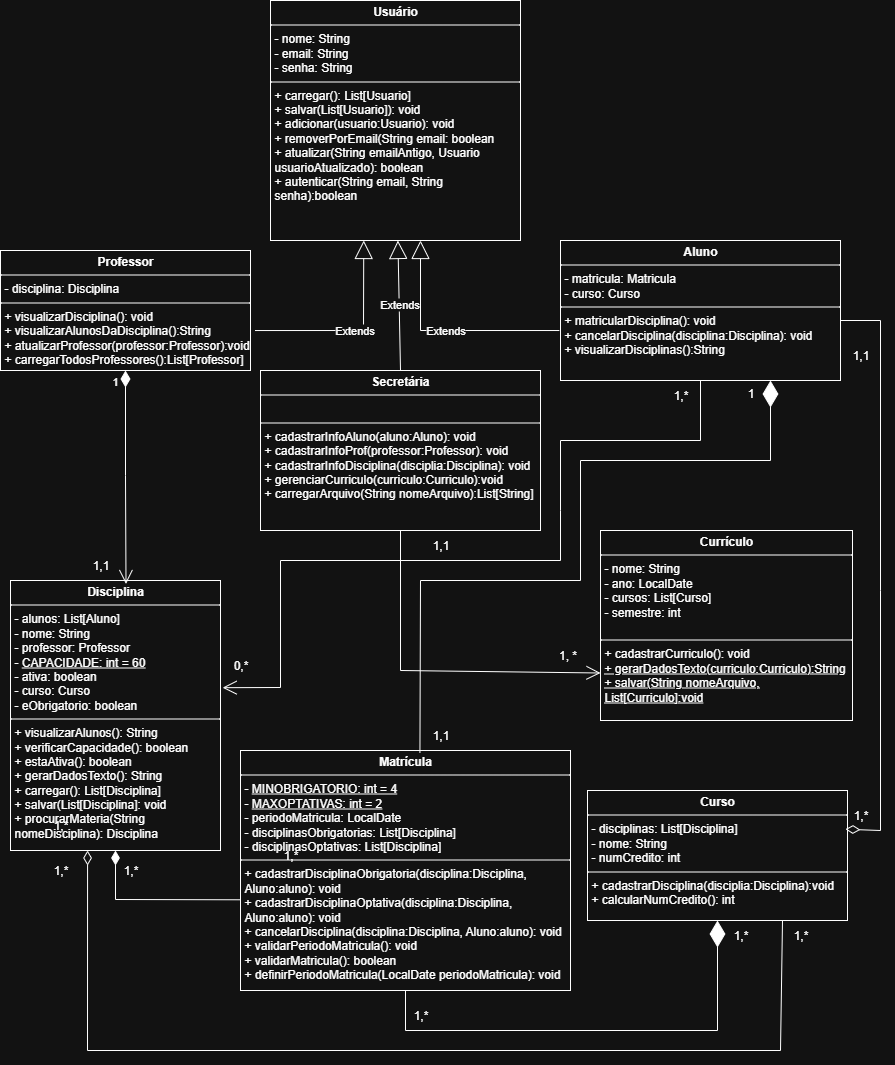

The diagram above was exported from draw.io. Its source (the exported page's mxGraphModel, read from the mxfile embedded in the PNG):
<mxGraphModel dx="2063" dy="2185" grid="1" gridSize="10" guides="1" tooltips="1" connect="1" arrows="1" fold="1" page="1" pageScale="1" pageWidth="827" pageHeight="1169" math="0" shadow="0">
  <root>
    <mxCell id="0" />
    <mxCell id="1" parent="0" />
    <mxCell id="cA6EcAL5OGNe58tjFipc-5" value="&lt;p style=&quot;margin:0px;margin-top:4px;text-align:center;&quot;&gt;&lt;b&gt;Aluno&lt;/b&gt;&lt;/p&gt;&lt;hr size=&quot;1&quot; style=&quot;border-style:solid;&quot;&gt;&lt;p style=&quot;margin:0px;margin-left:4px;&quot;&gt;- matricula: Matricula&lt;/p&gt;&lt;p style=&quot;margin:0px;margin-left:4px;&quot;&gt;&lt;span style=&quot;background-color: transparent; color: light-dark(rgb(0, 0, 0), rgb(255, 255, 255));&quot;&gt;- curso: Curso&lt;/span&gt;&lt;/p&gt;&lt;hr size=&quot;1&quot; style=&quot;border-style:solid;&quot;&gt;&lt;p style=&quot;margin:0px;margin-left:4px;&quot;&gt;+ matricularDisciplina(): void&lt;/p&gt;&lt;p style=&quot;margin:0px;margin-left:4px;&quot;&gt;+ cancelarDisciplina(disciplina:Disciplina): void&lt;/p&gt;&lt;p style=&quot;margin:0px;margin-left:4px;&quot;&gt;+ visualizarDisciplinas():String&lt;/p&gt;" style="verticalAlign=top;align=left;overflow=fill;html=1;whiteSpace=wrap;" parent="1" vertex="1">
      <mxGeometry x="540" y="200" width="280" height="140" as="geometry" />
    </mxCell>
    <mxCell id="cA6EcAL5OGNe58tjFipc-6" value="&lt;p style=&quot;margin:0px;margin-top:4px;text-align:center;&quot;&gt;&lt;b&gt;Professor&lt;/b&gt;&lt;/p&gt;&lt;hr size=&quot;1&quot; style=&quot;border-style:solid;&quot;&gt;&lt;p style=&quot;margin: 0px 0px 0px 4px;&quot;&gt;&lt;span style=&quot;background-color: transparent; color: light-dark(rgb(0, 0, 0), rgb(255, 255, 255));&quot;&gt;- disciplina: Disciplina&lt;/span&gt;&lt;/p&gt;&lt;hr size=&quot;1&quot; style=&quot;border-style:solid;&quot;&gt;&lt;p style=&quot;margin:0px;margin-left:4px;&quot;&gt;+ visualizarDisciplina(): void&lt;/p&gt;&lt;p style=&quot;margin:0px;margin-left:4px;&quot;&gt;+ visualizarAlunosDaDisciplina():String&lt;/p&gt;&lt;p style=&quot;margin:0px;margin-left:4px;&quot;&gt;+ atualizarProfessor(professor:Professor):void&lt;/p&gt;&lt;p style=&quot;margin:0px;margin-left:4px;&quot;&gt;+ carregarTodosProfessores():List[Professor]&lt;/p&gt;" style="verticalAlign=top;align=left;overflow=fill;html=1;whiteSpace=wrap;" parent="1" vertex="1">
      <mxGeometry x="-20" y="210" width="250" height="120" as="geometry" />
    </mxCell>
    <mxCell id="cA6EcAL5OGNe58tjFipc-7" value="&lt;p style=&quot;margin:0px;margin-top:4px;text-align:center;&quot;&gt;&lt;b&gt;Usuário&lt;/b&gt;&lt;/p&gt;&lt;hr size=&quot;1&quot; style=&quot;border-style:solid;&quot;&gt;&lt;p style=&quot;margin: 0px 0px 0px 4px;&quot;&gt;- nome: String&lt;/p&gt;&lt;p style=&quot;margin: 0px 0px 0px 4px;&quot;&gt;- email: String&lt;/p&gt;&lt;p style=&quot;margin: 0px 0px 0px 4px;&quot;&gt;- senha: String&lt;/p&gt;&lt;hr size=&quot;1&quot; style=&quot;border-style:solid;&quot;&gt;&lt;p style=&quot;margin:0px;margin-left:4px;&quot;&gt;+ carregar(): List[Usuario]&lt;/p&gt;&lt;p style=&quot;margin:0px;margin-left:4px;&quot;&gt;+ salvar(List[Usuario]): void&lt;/p&gt;&lt;p style=&quot;margin:0px;margin-left:4px;&quot;&gt;+ adicionar(usuario:Usuario): void&lt;/p&gt;&lt;p style=&quot;margin:0px;margin-left:4px;&quot;&gt;+ removerPorEmail(String email: boolean&lt;/p&gt;&lt;p style=&quot;margin:0px;margin-left:4px;&quot;&gt;+ atualizar(String emailAntigo, Usuario usuarioAtualizado): boolean&lt;/p&gt;&lt;p style=&quot;margin:0px;margin-left:4px;&quot;&gt;+ autenticar(String email, String senha):boolean&lt;/p&gt;&lt;p style=&quot;margin:0px;margin-left:4px;&quot;&gt;&lt;br&gt;&lt;/p&gt;" style="verticalAlign=top;align=left;overflow=fill;html=1;whiteSpace=wrap;" parent="1" vertex="1">
      <mxGeometry x="250" y="-40" width="250" height="240" as="geometry" />
    </mxCell>
    <mxCell id="cA6EcAL5OGNe58tjFipc-8" value="Extends" style="endArrow=block;endSize=16;endFill=0;html=1;rounded=0;exitX=1.018;exitY=0.667;exitDx=0;exitDy=0;exitPerimeter=0;entryX=0.373;entryY=1;entryDx=0;entryDy=0;entryPerimeter=0;" parent="1" source="cA6EcAL5OGNe58tjFipc-6" edge="1" target="cA6EcAL5OGNe58tjFipc-7">
      <mxGeometry width="160" relative="1" as="geometry">
        <mxPoint x="230" y="340" as="sourcePoint" />
        <mxPoint x="343.2653061224489" y="180" as="targetPoint" />
        <Array as="points">
          <mxPoint x="343" y="290" />
        </Array>
      </mxGeometry>
    </mxCell>
    <mxCell id="cA6EcAL5OGNe58tjFipc-9" value="Extends" style="endArrow=block;endSize=16;endFill=0;html=1;rounded=0;exitX=-0.004;exitY=0.643;exitDx=0;exitDy=0;exitPerimeter=0;entryX=0.6;entryY=1;entryDx=0;entryDy=0;entryPerimeter=0;" parent="1" source="cA6EcAL5OGNe58tjFipc-5" target="cA6EcAL5OGNe58tjFipc-7" edge="1">
      <mxGeometry width="160" relative="1" as="geometry">
        <mxPoint x="540" y="288" as="sourcePoint" />
        <mxPoint x="400" y="172" as="targetPoint" />
        <Array as="points">
          <mxPoint x="400" y="290" />
        </Array>
      </mxGeometry>
    </mxCell>
    <mxCell id="cA6EcAL5OGNe58tjFipc-11" value="&lt;p style=&quot;margin:0px;margin-top:4px;text-align:center;&quot;&gt;&lt;b&gt;Secretária&lt;/b&gt;&lt;/p&gt;&lt;hr size=&quot;1&quot; style=&quot;border-style:solid;&quot;&gt;&lt;p style=&quot;margin:0px;margin-left:4px;&quot;&gt;&lt;br&gt;&lt;/p&gt;&lt;hr size=&quot;1&quot; style=&quot;border-style:solid;&quot;&gt;&lt;p style=&quot;margin:0px;margin-left:4px;&quot;&gt;&lt;span style=&quot;background-color: transparent; color: light-dark(rgb(0, 0, 0), rgb(255, 255, 255));&quot;&gt;+ cadastrarInfoAluno(aluno:Aluno): void&lt;/span&gt;&lt;/p&gt;&lt;p style=&quot;margin: 0px 0px 0px 4px;&quot;&gt;+ cadastrarInfoProf(professor:Professor): void&lt;/p&gt;&lt;p style=&quot;margin: 0px 0px 0px 4px;&quot;&gt;+ cadastrarInfoDisciplina(disciplia:Disciplina): void&lt;/p&gt;&lt;p style=&quot;margin: 0px 0px 0px 4px;&quot;&gt;+ gerenciarCurriculo(curriculo:Curriculo):void&lt;/p&gt;&lt;p style=&quot;margin: 0px 0px 0px 4px;&quot;&gt;+ carregarArquivo(String nomeArquivo):List[String]&lt;/p&gt;&lt;p style=&quot;margin: 0px 0px 0px 4px;&quot;&gt;&lt;br&gt;&lt;/p&gt;&lt;p style=&quot;margin:0px;margin-left:4px;&quot;&gt;&lt;br&gt;&lt;/p&gt;" style="verticalAlign=top;align=left;overflow=fill;html=1;whiteSpace=wrap;" parent="1" vertex="1">
      <mxGeometry x="240" y="330" width="280" height="160" as="geometry" />
    </mxCell>
    <mxCell id="cA6EcAL5OGNe58tjFipc-12" value="Extends" style="endArrow=block;endSize=16;endFill=0;html=1;rounded=0;exitX=0.5;exitY=0;exitDx=0;exitDy=0;" parent="1" source="cA6EcAL5OGNe58tjFipc-11" target="cA6EcAL5OGNe58tjFipc-7" edge="1">
      <mxGeometry width="160" relative="1" as="geometry">
        <mxPoint x="330" y="250" as="sourcePoint" />
        <mxPoint x="490" y="250" as="targetPoint" />
      </mxGeometry>
    </mxCell>
    <mxCell id="cA6EcAL5OGNe58tjFipc-13" value="&lt;p style=&quot;margin:0px;margin-top:4px;text-align:center;&quot;&gt;&lt;b&gt;Disciplina&lt;/b&gt;&lt;/p&gt;&lt;hr size=&quot;1&quot; style=&quot;border-style:solid;&quot;&gt;&lt;p style=&quot;margin:0px;margin-left:4px;&quot;&gt;- alunos: List[Aluno]&lt;/p&gt;&lt;p style=&quot;margin:0px;margin-left:4px;&quot;&gt;- nome: String&lt;/p&gt;&lt;p style=&quot;margin:0px;margin-left:4px;&quot;&gt;- professor: Professor&lt;/p&gt;&lt;p style=&quot;margin:0px;margin-left:4px;&quot;&gt;- &lt;u&gt;CAPACIDADE: int = 60&lt;/u&gt;&lt;/p&gt;&lt;p style=&quot;margin:0px;margin-left:4px;&quot;&gt;- ativa: boolean&lt;/p&gt;&lt;p style=&quot;margin:0px;margin-left:4px;&quot;&gt;- curso: Curso&lt;/p&gt;&lt;p style=&quot;margin:0px;margin-left:4px;&quot;&gt;- eObrigatorio: boolean&lt;/p&gt;&lt;hr size=&quot;1&quot; style=&quot;border-style:solid;&quot;&gt;&lt;p style=&quot;margin:0px;margin-left:4px;&quot;&gt;+ visualizarAlunos(): String&lt;/p&gt;&lt;p style=&quot;margin:0px;margin-left:4px;&quot;&gt;+ verificarCapacidade(): boolean&lt;/p&gt;&lt;p style=&quot;margin:0px;margin-left:4px;&quot;&gt;+ estaAtiva(): boolean&lt;/p&gt;&lt;p style=&quot;margin:0px;margin-left:4px;&quot;&gt;+ gerarDadosTexto(): String&lt;/p&gt;&lt;p style=&quot;margin:0px;margin-left:4px;&quot;&gt;+ carregar(): List[Disciplina]&lt;/p&gt;&lt;p style=&quot;margin:0px;margin-left:4px;&quot;&gt;+ salvar(List[Disciplina]: void&lt;/p&gt;&lt;p style=&quot;margin:0px;margin-left:4px;&quot;&gt;+ procurarMateria(String nomeDisciplina): Disciplina&lt;/p&gt;&lt;p style=&quot;margin:0px;margin-left:4px;&quot;&gt;&lt;br&gt;&lt;/p&gt;&lt;p style=&quot;margin:0px;margin-left:4px;&quot;&gt;&lt;br&gt;&lt;/p&gt;" style="verticalAlign=top;align=left;overflow=fill;html=1;whiteSpace=wrap;" parent="1" vertex="1">
      <mxGeometry x="-10" y="540" width="210" height="270" as="geometry" />
    </mxCell>
    <mxCell id="cA6EcAL5OGNe58tjFipc-14" value="&lt;p style=&quot;margin:0px;margin-top:4px;text-align:center;&quot;&gt;&lt;b&gt;Curso&lt;/b&gt;&lt;/p&gt;&lt;hr size=&quot;1&quot; style=&quot;border-style:solid;&quot;&gt;&lt;p style=&quot;margin:0px;margin-left:4px;&quot;&gt;- disciplinas: List[Disciplina]&lt;/p&gt;&lt;p style=&quot;margin:0px;margin-left:4px;&quot;&gt;- nome: String&lt;/p&gt;&lt;p style=&quot;margin:0px;margin-left:4px;&quot;&gt;- numCredito: int&lt;/p&gt;&lt;hr size=&quot;1&quot; style=&quot;border-style:solid;&quot;&gt;&lt;p style=&quot;margin:0px;margin-left:4px;&quot;&gt;+ cadastrarDisciplina(disciplia:Disciplina):void&lt;/p&gt;&lt;p style=&quot;margin:0px;margin-left:4px;&quot;&gt;+ calcularNumCredito(): int&lt;/p&gt;" style="verticalAlign=top;align=left;overflow=fill;html=1;whiteSpace=wrap;" parent="1" vertex="1">
      <mxGeometry x="567" y="750" width="260" height="130" as="geometry" />
    </mxCell>
    <mxCell id="cA6EcAL5OGNe58tjFipc-15" value="&lt;p style=&quot;margin:0px;margin-top:4px;text-align:center;&quot;&gt;&lt;b&gt;Matrícula&lt;/b&gt;&lt;/p&gt;&lt;hr size=&quot;1&quot; style=&quot;border-style:solid;&quot;&gt;&lt;p style=&quot;margin:0px;margin-left:4px;&quot;&gt;- &lt;u&gt;MINOBRIGATORIO: int = 4&lt;/u&gt;&lt;/p&gt;&lt;p style=&quot;margin:0px;margin-left:4px;&quot;&gt;- &lt;u&gt;MAXOPTATIVAS: int = 2&lt;/u&gt;&lt;/p&gt;&lt;p style=&quot;margin:0px;margin-left:4px;&quot;&gt;- periodoMatricula: LocalDate&lt;/p&gt;&lt;p style=&quot;margin:0px;margin-left:4px;&quot;&gt;- disciplinasObrigatorias: List[Disciplina]&lt;/p&gt;&lt;p style=&quot;margin:0px;margin-left:4px;&quot;&gt;- disciplinasOptativas: List[Disciplina]&lt;/p&gt;&lt;hr size=&quot;1&quot; style=&quot;border-style:solid;&quot;&gt;&lt;p style=&quot;margin:0px;margin-left:4px;&quot;&gt;+ cadastrarDisciplinaObrigatoria(disciplina:Disciplina, Aluno:aluno): void&lt;/p&gt;&lt;p style=&quot;margin:0px;margin-left:4px;&quot;&gt;+ cadastrarDisciplinaOptativa(&lt;span style=&quot;background-color: transparent; color: light-dark(rgb(0, 0, 0), rgb(255, 255, 255));&quot;&gt;disciplina:Disciplina, Aluno:aluno&lt;/span&gt;&lt;span style=&quot;background-color: transparent; color: light-dark(rgb(0, 0, 0), rgb(255, 255, 255));&quot;&gt;): void&lt;/span&gt;&lt;/p&gt;&lt;p style=&quot;margin:0px;margin-left:4px;&quot;&gt;&lt;span style=&quot;background-color: transparent; color: light-dark(rgb(0, 0, 0), rgb(255, 255, 255));&quot;&gt;+ cancelarDisciplina(&lt;/span&gt;&lt;span style=&quot;background-color: transparent; color: light-dark(rgb(0, 0, 0), rgb(255, 255, 255));&quot;&gt;disciplina:Disciplina, Aluno:aluno): void&lt;/span&gt;&lt;/p&gt;&lt;p style=&quot;margin:0px;margin-left:4px;&quot;&gt;&lt;span style=&quot;background-color: transparent; color: light-dark(rgb(0, 0, 0), rgb(255, 255, 255));&quot;&gt;+ validarPeriodoMatricula(): void&lt;/span&gt;&lt;/p&gt;&lt;p style=&quot;margin:0px;margin-left:4px;&quot;&gt;&lt;span style=&quot;background-color: transparent; color: light-dark(rgb(0, 0, 0), rgb(255, 255, 255));&quot;&gt;+ validarMatricula(): boolean&lt;/span&gt;&lt;/p&gt;&lt;p style=&quot;margin:0px;margin-left:4px;&quot;&gt;&lt;span style=&quot;background-color: transparent; color: light-dark(rgb(0, 0, 0), rgb(255, 255, 255));&quot;&gt;+ definirPeriodoMatricula(LocalDate periodoMatricula): void&lt;/span&gt;&lt;/p&gt;&lt;p style=&quot;margin:0px;margin-left:4px;&quot;&gt;&lt;span style=&quot;background-color: transparent; color: light-dark(rgb(0, 0, 0), rgb(255, 255, 255));&quot;&gt;&lt;br&gt;&lt;/span&gt;&lt;/p&gt;" style="verticalAlign=top;align=left;overflow=fill;html=1;whiteSpace=wrap;" parent="1" vertex="1">
      <mxGeometry x="220" y="710" width="330" height="240" as="geometry" />
    </mxCell>
    <mxCell id="cA6EcAL5OGNe58tjFipc-18" value="1" style="endArrow=open;html=1;endSize=12;startArrow=diamondThin;startSize=14;startFill=1;edgeStyle=orthogonalEdgeStyle;align=left;verticalAlign=bottom;rounded=0;exitX=0.5;exitY=1;exitDx=0;exitDy=0;entryX=0.55;entryY=0.013;entryDx=0;entryDy=0;entryPerimeter=0;" parent="1" source="cA6EcAL5OGNe58tjFipc-6" target="cA6EcAL5OGNe58tjFipc-13" edge="1">
      <mxGeometry x="-0.8131" y="-15" relative="1" as="geometry">
        <mxPoint x="84" y="380" as="sourcePoint" />
        <mxPoint x="244" y="380" as="targetPoint" />
        <mxPoint as="offset" />
      </mxGeometry>
    </mxCell>
    <mxCell id="cA6EcAL5OGNe58tjFipc-20" value="1,*" style="text;html=1;align=center;verticalAlign=middle;resizable=0;points=[];autosize=1;strokeColor=none;fillColor=none;" parent="1" vertex="1">
      <mxGeometry x="640" y="340" width="40" height="30" as="geometry" />
    </mxCell>
    <mxCell id="cA6EcAL5OGNe58tjFipc-21" value="" style="endArrow=diamondThin;endFill=1;endSize=12;html=1;rounded=0;entryX=0.5;entryY=1;entryDx=0;entryDy=0;exitX=-0.001;exitY=0.622;exitDx=0;exitDy=0;exitPerimeter=0;" parent="1" source="cA6EcAL5OGNe58tjFipc-15" target="cA6EcAL5OGNe58tjFipc-13" edge="1">
      <mxGeometry width="160" relative="1" as="geometry">
        <mxPoint x="100" y="870" as="sourcePoint" />
        <mxPoint x="260" y="870" as="targetPoint" />
        <Array as="points">
          <mxPoint x="95" y="859" />
        </Array>
      </mxGeometry>
    </mxCell>
    <mxCell id="cA6EcAL5OGNe58tjFipc-23" value="" style="endArrow=open;endFill=1;endSize=12;html=1;rounded=0;exitX=0.5;exitY=1;exitDx=0;exitDy=0;entryX=1.01;entryY=0.397;entryDx=0;entryDy=0;entryPerimeter=0;" parent="1" source="cA6EcAL5OGNe58tjFipc-5" edge="1" target="cA6EcAL5OGNe58tjFipc-13">
      <mxGeometry width="160" relative="1" as="geometry">
        <mxPoint x="370" y="540" as="sourcePoint" />
        <mxPoint x="242" y="540" as="targetPoint" />
        <Array as="points">
          <mxPoint x="680" y="400" />
          <mxPoint x="540" y="400" />
          <mxPoint x="540" y="470" />
          <mxPoint x="540" y="520" />
          <mxPoint x="260" y="520" />
          <mxPoint x="260" y="647" />
        </Array>
      </mxGeometry>
    </mxCell>
    <mxCell id="cA6EcAL5OGNe58tjFipc-29" value="" style="endArrow=diamondThin;endFill=0;endSize=12;html=1;rounded=0;entryX=0.992;entryY=0.298;entryDx=0;entryDy=0;entryPerimeter=0;" parent="1" target="cA6EcAL5OGNe58tjFipc-14" edge="1">
      <mxGeometry width="160" relative="1" as="geometry">
        <mxPoint x="820" y="280" as="sourcePoint" />
        <mxPoint x="890" y="470" as="targetPoint" />
        <Array as="points">
          <mxPoint x="860" y="280" />
          <mxPoint x="860" y="550" />
          <mxPoint x="860" y="790" />
        </Array>
      </mxGeometry>
    </mxCell>
    <mxCell id="cA6EcAL5OGNe58tjFipc-33" value="" style="endArrow=diamondThin;endFill=0;endSize=12;html=1;rounded=0;entryX=0.367;entryY=1;entryDx=0;entryDy=0;entryPerimeter=0;exitX=0.75;exitY=1;exitDx=0;exitDy=0;" parent="1" source="cA6EcAL5OGNe58tjFipc-14" target="cA6EcAL5OGNe58tjFipc-13" edge="1">
      <mxGeometry width="160" relative="1" as="geometry">
        <mxPoint x="280" y="900" as="sourcePoint" />
        <mxPoint x="70" y="790" as="targetPoint" />
        <Array as="points">
          <mxPoint x="760" y="1010" />
          <mxPoint x="67" y="1010" />
        </Array>
      </mxGeometry>
    </mxCell>
    <mxCell id="cA6EcAL5OGNe58tjFipc-36" value="0,*" style="text;html=1;align=center;verticalAlign=middle;resizable=0;points=[];autosize=1;strokeColor=none;fillColor=none;" parent="1" vertex="1">
      <mxGeometry x="200" y="610" width="40" height="30" as="geometry" />
    </mxCell>
    <mxCell id="cA6EcAL5OGNe58tjFipc-37" value="1,1" style="text;html=1;align=center;verticalAlign=middle;resizable=0;points=[];autosize=1;strokeColor=none;fillColor=none;" parent="1" vertex="1">
      <mxGeometry x="60" y="510" width="40" height="30" as="geometry" />
    </mxCell>
    <mxCell id="cA6EcAL5OGNe58tjFipc-38" value="1,1" style="text;html=1;align=center;verticalAlign=middle;resizable=0;points=[];autosize=1;strokeColor=none;fillColor=none;" parent="1" vertex="1">
      <mxGeometry x="820" y="300" width="40" height="30" as="geometry" />
    </mxCell>
    <mxCell id="cA6EcAL5OGNe58tjFipc-39" value="1,*" style="text;html=1;align=center;verticalAlign=middle;resizable=0;points=[];autosize=1;strokeColor=none;fillColor=none;" parent="1" vertex="1">
      <mxGeometry x="820" y="760" width="40" height="30" as="geometry" />
    </mxCell>
    <mxCell id="cA6EcAL5OGNe58tjFipc-40" value="1,*" style="text;html=1;align=center;verticalAlign=middle;resizable=0;points=[];autosize=1;strokeColor=none;fillColor=none;" parent="1" vertex="1">
      <mxGeometry x="20" y="770" width="40" height="30" as="geometry" />
    </mxCell>
    <mxCell id="cA6EcAL5OGNe58tjFipc-41" value="1,*" style="text;html=1;align=center;verticalAlign=middle;resizable=0;points=[];autosize=1;strokeColor=none;fillColor=none;" parent="1" vertex="1">
      <mxGeometry x="760" y="880" width="40" height="30" as="geometry" />
    </mxCell>
    <mxCell id="cA6EcAL5OGNe58tjFipc-42" value="1,1" style="text;html=1;align=center;verticalAlign=middle;resizable=0;points=[];autosize=1;strokeColor=none;fillColor=none;" parent="1" vertex="1">
      <mxGeometry x="400" y="680" width="40" height="30" as="geometry" />
    </mxCell>
    <mxCell id="cA6EcAL5OGNe58tjFipc-43" value="1,*" style="text;html=1;align=center;verticalAlign=middle;resizable=0;points=[];autosize=1;strokeColor=none;fillColor=none;" parent="1" vertex="1">
      <mxGeometry x="380" y="960" width="40" height="30" as="geometry" />
    </mxCell>
    <mxCell id="cA6EcAL5OGNe58tjFipc-44" value="1,*" style="text;html=1;align=center;verticalAlign=middle;resizable=0;points=[];autosize=1;strokeColor=none;fillColor=none;" parent="1" vertex="1">
      <mxGeometry x="250" y="800" width="40" height="30" as="geometry" />
    </mxCell>
    <mxCell id="cA6EcAL5OGNe58tjFipc-45" value="1,*" style="text;html=1;align=center;verticalAlign=middle;resizable=0;points=[];autosize=1;strokeColor=none;fillColor=none;" parent="1" vertex="1">
      <mxGeometry x="90" y="815" width="40" height="30" as="geometry" />
    </mxCell>
    <mxCell id="ox1zXoyNDkX-6NxXmBSr-1" value="&lt;p style=&quot;margin:0px;margin-top:4px;text-align:center;&quot;&gt;&lt;b&gt;Currículo&lt;/b&gt;&lt;/p&gt;&lt;hr size=&quot;1&quot; style=&quot;border-style:solid;&quot;&gt;&lt;p style=&quot;margin:0px;margin-left:4px;&quot;&gt;- nome: String&lt;/p&gt;&lt;p style=&quot;margin:0px;margin-left:4px;&quot;&gt;- ano: LocalDate&lt;/p&gt;&lt;p style=&quot;margin:0px;margin-left:4px;&quot;&gt;- cursos: List[Curso]&lt;/p&gt;&lt;p style=&quot;margin:0px;margin-left:4px;&quot;&gt;- semestre: int&lt;/p&gt;&lt;p style=&quot;margin:0px;margin-left:4px;&quot;&gt;&lt;br&gt;&lt;/p&gt;&lt;hr size=&quot;1&quot; style=&quot;border-style:solid;&quot;&gt;&lt;p style=&quot;margin:0px;margin-left:4px;&quot;&gt;+ cadastrarCurriculo(): void&lt;/p&gt;&lt;p style=&quot;margin:0px;margin-left:4px;&quot;&gt;&lt;u&gt;+ gerarDadosTexto(curriculo:Curriculo):String&lt;/u&gt;&lt;/p&gt;&lt;p style=&quot;margin:0px;margin-left:4px;&quot;&gt;&lt;u&gt;+ salvar(String nomeArquivo, List[Curriculo]:void&lt;/u&gt;&lt;/p&gt;&lt;p style=&quot;margin:0px;margin-left:4px;&quot;&gt;&lt;br&gt;&lt;/p&gt;" style="verticalAlign=top;align=left;overflow=fill;html=1;whiteSpace=wrap;" parent="1" vertex="1">
      <mxGeometry x="580" y="490" width="252" height="190" as="geometry" />
    </mxCell>
    <mxCell id="ox1zXoyNDkX-6NxXmBSr-2" value="" style="endArrow=open;endFill=1;endSize=12;html=1;rounded=0;exitX=0.5;exitY=1;exitDx=0;exitDy=0;entryX=0;entryY=0.75;entryDx=0;entryDy=0;" parent="1" source="cA6EcAL5OGNe58tjFipc-11" edge="1" target="ox1zXoyNDkX-6NxXmBSr-1">
      <mxGeometry width="160" relative="1" as="geometry">
        <mxPoint x="380" y="600" as="sourcePoint" />
        <mxPoint x="580" y="630" as="targetPoint" />
        <Array as="points">
          <mxPoint x="380" y="630" />
        </Array>
      </mxGeometry>
    </mxCell>
    <mxCell id="ox1zXoyNDkX-6NxXmBSr-4" value="1, *" style="text;html=1;align=center;verticalAlign=middle;resizable=0;points=[];autosize=1;strokeColor=none;fillColor=none;" parent="1" vertex="1">
      <mxGeometry x="527" y="600" width="40" height="30" as="geometry" />
    </mxCell>
    <mxCell id="ox1zXoyNDkX-6NxXmBSr-5" value="1,1" style="text;html=1;align=center;verticalAlign=middle;resizable=0;points=[];autosize=1;strokeColor=none;fillColor=none;" parent="1" vertex="1">
      <mxGeometry x="400" y="490" width="40" height="30" as="geometry" />
    </mxCell>
    <mxCell id="vMHHprcMmqVDc_1Z9nb1-8" value="" style="endArrow=diamondThin;endFill=1;endSize=24;html=1;rounded=0;entryX=0.75;entryY=1;entryDx=0;entryDy=0;exitX=-0.014;exitY=1.079;exitDx=0;exitDy=0;exitPerimeter=0;" edge="1" parent="1" source="cA6EcAL5OGNe58tjFipc-42" target="cA6EcAL5OGNe58tjFipc-5">
      <mxGeometry width="160" relative="1" as="geometry">
        <mxPoint x="570" y="550" as="sourcePoint" />
        <mxPoint x="630" y="450" as="targetPoint" />
        <Array as="points">
          <mxPoint x="400" y="540" />
          <mxPoint x="560" y="540" />
          <mxPoint x="560" y="420" />
          <mxPoint x="750" y="420" />
        </Array>
      </mxGeometry>
    </mxCell>
    <mxCell id="vMHHprcMmqVDc_1Z9nb1-10" value="1" style="text;html=1;align=center;verticalAlign=middle;resizable=0;points=[];autosize=1;strokeColor=none;fillColor=none;" vertex="1" parent="1">
      <mxGeometry x="715" y="338" width="30" height="30" as="geometry" />
    </mxCell>
    <mxCell id="vMHHprcMmqVDc_1Z9nb1-12" value="1,*" style="text;html=1;align=center;verticalAlign=middle;resizable=0;points=[];autosize=1;strokeColor=none;fillColor=none;" vertex="1" parent="1">
      <mxGeometry x="20" y="815" width="40" height="30" as="geometry" />
    </mxCell>
    <mxCell id="vMHHprcMmqVDc_1Z9nb1-15" value="" style="endArrow=diamondThin;endFill=1;endSize=24;html=1;rounded=0;entryX=0.5;entryY=1;entryDx=0;entryDy=0;exitX=0.5;exitY=1;exitDx=0;exitDy=0;" edge="1" parent="1" source="cA6EcAL5OGNe58tjFipc-15" target="cA6EcAL5OGNe58tjFipc-14">
      <mxGeometry width="160" relative="1" as="geometry">
        <mxPoint x="430" y="850" as="sourcePoint" />
        <mxPoint x="590" y="850" as="targetPoint" />
        <Array as="points">
          <mxPoint x="385" y="990" />
          <mxPoint x="697" y="990" />
        </Array>
      </mxGeometry>
    </mxCell>
    <mxCell id="vMHHprcMmqVDc_1Z9nb1-16" value="1,*" style="text;html=1;align=center;verticalAlign=middle;resizable=0;points=[];autosize=1;strokeColor=none;fillColor=none;" vertex="1" parent="1">
      <mxGeometry x="700" y="880" width="40" height="30" as="geometry" />
    </mxCell>
  </root>
</mxGraphModel>